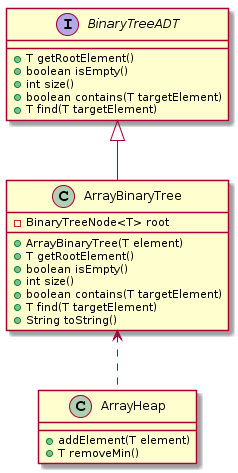

The diagram above was rendered by PlantUML. Its source (embedded in the PNG):
@startuml
BinaryTreeADT <|-- ArrayBinaryTree
ArrayBinaryTree <.. ArrayHeap

Interface BinaryTreeADT {
  +T getRootElement()
  +boolean isEmpty()
  +int size()
  +boolean contains(T targetElement)
  +T find(T targetElement)
}

class ArrayBinaryTree {
  -BinaryTreeNode<T> root
  +ArrayBinaryTree(T element)
  +T getRootElement()
  +boolean isEmpty()
  +int size()
  +boolean contains(T targetElement)
  +T find(T targetElement)
  +String toString()
}

class ArrayHeap {
  +addElement(T element)
  +T removeMin()
}
@enduml